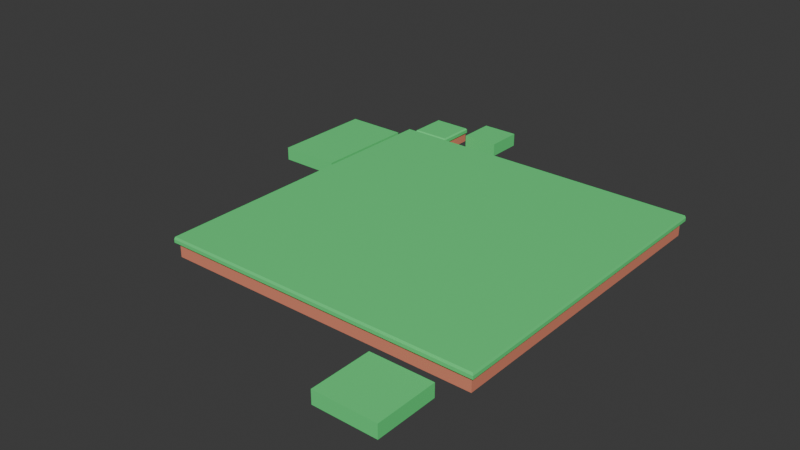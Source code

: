 # Source: terrain.blend  (saved by Blender 4.3.34; exported with 4.5.12 LTS)
import bpy
from mathutils import Matrix  # noqa: F401  (used for matrix-valued properties, if any)

bpy.ops.wm.read_factory_settings(use_empty=True)
scene = bpy.context.scene
scene.name = 'Scene'

# ---- collections
col_collection = bpy.data.collections.new('Collection'); scene.collection.children.link(col_collection)

# ---- materials (node trees are filled in below, after node groups)
mat_material = bpy.data.materials.new('Material')
mat_material.alpha_threshold = 0.0
mat_material.roughness = 0.5
mat_material.line_color = (0.0, 0.0, 0.0, 1.0)
mat_material_001 = bpy.data.materials.new('Material.001')

# ---- material node trees
mat_material.use_nodes = True; mat_material.node_tree.nodes.clear()
_N = mat_material.node_tree.nodes; _L = mat_material.node_tree.links
n0 = _N.new('ShaderNodeOutputMaterial'); n0.name = 'Material Output'; n0.location = (300, 300)
n1 = _N.new('ShaderNodeBsdfPrincipled'); n1.name = 'Principled BSDF'; n1.location = (10, 300)
n1.inputs[0].default_value = (0.1181, 0.8001, 0.2295, 1.0)
n1.inputs[3].default_value = 1.45
_L.new(n1.outputs[0], n0.inputs[0])
n0.is_active_output = True
mat_material_001.use_nodes = True; mat_material_001.node_tree.nodes.clear()
_N = mat_material_001.node_tree.nodes; _L = mat_material_001.node_tree.links
n0 = _N.new('ShaderNodeBsdfPrincipled'); n0.name = 'Principled BSDF'; n0.location = (10, 300)
n0.inputs[0].default_value = (0.8, 0.2645, 0.1637, 1.0)
n1 = _N.new('ShaderNodeOutputMaterial'); n1.name = 'Material Output'; n1.location = (300, 300)
_L.new(n0.outputs[0], n1.inputs[0])
n1.is_active_output = True

# ---- world
world_world = bpy.data.worlds.new('World'); scene.world = world_world
world_world.use_nodes = True; world_world.node_tree.nodes.clear()
_N = world_world.node_tree.nodes; _L = world_world.node_tree.links
n0 = _N.new('ShaderNodeOutputWorld'); n0.name = 'World Output'; n0.location = (300, 300)
n1 = _N.new('ShaderNodeBackground'); n1.name = 'Background'; n1.location = (10, 300)
n1.inputs[0].default_value = (0.05088, 0.05088, 0.05088, 1.0)
_L.new(n1.outputs[0], n0.inputs[0])
n0.is_active_output = True
world_world.color = (0.05088, 0.05088, 0.05088)
world_world.sun_shadow_jitter_overblur = 0.0

# ---- meshes
me_cube = bpy.data.meshes.new('Cube')
me_cube.from_pydata([(20.0, 20.0, 0.0), (20.0, 20.0, -1.699), (20.0, -20.0, 0.0), (20.0, -20.0, -1.699), (-20.0, 20.0, 0.0), (-20.0, 20.0, -1.699), (-20.0, -20.0, 0.0), (-20.0, -20.0, -1.699), (20.0, -20.0, 0.8651), (-20.0, -20.0, 0.8651), (20.0, 20.0, 0.8651), (-20.0, 20.0, 0.8651), (20.43, -20.43, 0.5681), (20.33, -20.33, 0.8651), (-20.33, -20.33, 0.8651), (-20.43, -20.43, 0.5681), (20.43, 20.43, 0.5681), (20.33, 20.33, 0.8651), (-20.33, 20.33, 0.8651), (-20.43, 20.43, 0.5681), (20.28, -20.28, 0.0), (20.43, -20.43, 0.1511), (-20.43, -20.43, 0.1511), (-20.28, -20.28, 0.0), (20.28, 20.28, 0.0), (20.43, 20.43, 0.1511), (-20.43, 20.43, 0.1511), (-20.28, 20.28, 0.0)], [], [(11, 10, 17, 18), (3, 2, 6, 7), (7, 6, 4, 5), (1, 0, 2, 3), (5, 4, 0, 1), (10, 11, 9, 8), (22, 21, 12, 15), (26, 22, 15, 19), (2, 0, 24, 20), (9, 11, 18, 14), (25, 26, 19, 16), (10, 8, 13, 17), (4, 6, 23, 27), (21, 25, 16, 12), (0, 4, 27, 24), (13, 14, 15, 12), (17, 13, 12, 16), (14, 18, 19, 15), (18, 17, 16, 19), (8, 9, 14, 13), (21, 22, 23, 20), (25, 21, 20, 24), (22, 26, 27, 23), (26, 25, 24, 27), (6, 2, 20, 23)])
me_cube.polygons.foreach_set('material_index', [0, 1, 1, 1, 1, 0, 0, 0, 0, 0, 0, 0, 0, 0, 0, 0, 0, 0, 0, 0, 0, 0, 0, 0, 0])
_uv = me_cube.uv_layers.new(name='UVMap')
_uv.uv.foreach_set('vector', [0.875, 0.5, 0.625, 0.5, 0.625, 0.5, 0.875, 0.5, 0.375, 0.75, 0.625, 0.75, 0.625, 1.0, 0.375, 1.0, 0.375, 0.0, 0.625, 0.0, 0.625, 0.25, 0.375, 0.25, 0.375, 0.5, 0.625, 0.5, 0.625, 0.75, 0.375, 0.75, 0.375, 0.25, 0.625, 0.25, 0.625, 0.5, 0.375, 0.5, 0.625, 0.5, 0.875, 0.5, 0.875, 0.75, 0.625, 0.75, 0.625, 1.0, 0.625, 0.75, 0.625, 0.75, 0.625, 1.0, 0.625, 0.25, 0.625, 0.0, 0.625, 0.0, 0.625, 0.25, 0.625, 0.75, 0.625, 0.5, 0.625, 0.5, 0.625, 0.75, 0.875, 0.75, 0.875, 0.5, 0.875, 0.5, 0.875, 0.75, 0.625, 0.5, 0.625, 0.25, 0.625, 0.25, 0.625, 0.5, 0.625, 0.5, 0.625, 0.75, 0.625, 0.75, 0.625, 0.5, 0.625, 0.25, 0.625, 0.0, 0.625, 0.0, 0.625, 0.25, 0.625, 0.75, 0.625, 0.5, 0.625, 0.5, 0.625, 0.75, 0.625, 0.5, 0.625, 0.25, 0.625, 0.25, 0.625, 0.5, 0.625, 0.7506, 0.625, 0.9994, 0.625, 1.0, 0.625, 0.75, 0.625, 0.5, 0.625, 0.75, 0.625, 0.75, 0.625, 0.5, 0.625, 0.0006152, 0.625, 0.2494, 0.625, 0.25, 0.625, 0.0, 0.625, 0.2506, 0.625, 0.4994, 0.625, 0.5, 0.625, 0.25, 0.625, 0.75, 0.875, 0.75, 0.875, 0.75, 0.625, 0.75, 0.625, 0.75, 0.625, 1.0, 0.625, 1.0, 0.625, 0.75, 0.625, 0.5, 0.625, 0.75, 0.625, 0.75, 0.625, 0.5, 0.625, 0.0, 0.625, 0.25, 0.625, 0.25, 0.625, 0.0, 0.625, 0.25, 0.625, 0.5, 0.625, 0.5, 0.625, 0.25, 0.625, 1.0, 0.625, 0.75, 0.625, 0.75, 0.625, 1.0])
me_cube.materials.append(mat_material)
me_cube.materials.append(mat_material_001)
me_cube.use_mirror_vertex_groups = False
me_cube.update()
me_cube_001 = bpy.data.meshes.new('Cube.001')
me_cube_001.from_pydata([(20.0, 20.0, 0.0), (20.0, 20.0, -1.699), (20.0, -20.0, 0.0), (20.0, -20.0, -1.699), (-20.0, 20.0, 0.0), (-20.0, 20.0, -1.699), (-20.0, -20.0, 0.0), (-20.0, -20.0, -1.699)], [], [(0, 4, 6, 2), (3, 2, 6, 7), (7, 6, 4, 5), (5, 1, 3, 7), (1, 0, 2, 3), (5, 4, 0, 1)])
_uv = me_cube_001.uv_layers.new(name='UVMap')
_uv.uv.foreach_set('vector', [0.625, 0.5, 0.875, 0.5, 0.875, 0.75, 0.625, 0.75, 0.375, 0.75, 0.625, 0.75, 0.625, 1.0, 0.375, 1.0, 0.375, 0.0, 0.625, 0.0, 0.625, 0.25, 0.375, 0.25, 0.125, 0.5, 0.375, 0.5, 0.375, 0.75, 0.125, 0.75, 0.375, 0.5, 0.625, 0.5, 0.625, 0.75, 0.375, 0.75, 0.375, 0.25, 0.625, 0.25, 0.625, 0.5, 0.375, 0.5])
me_cube_001.materials.append(mat_material)
me_cube_001.use_mirror_vertex_groups = False
me_cube_001.update()
me_cube_002 = bpy.data.meshes.new('Cube.002')
me_cube_002.from_pydata([(20.0, 20.0, 0.0), (20.0, 20.0, -1.699), (20.0, -20.0, 0.0), (20.0, -20.0, -1.699), (-20.0, 20.0, 0.0), (-20.0, 20.0, -1.699), (-20.0, -20.0, 0.0), (-20.0, -20.0, -1.699)], [], [(0, 4, 6, 2), (3, 2, 6, 7), (7, 6, 4, 5), (5, 1, 3, 7), (1, 0, 2, 3), (5, 4, 0, 1)])
_uv = me_cube_002.uv_layers.new(name='UVMap')
_uv.uv.foreach_set('vector', [0.625, 0.5, 0.875, 0.5, 0.875, 0.75, 0.625, 0.75, 0.375, 0.75, 0.625, 0.75, 0.625, 1.0, 0.375, 1.0, 0.375, 0.0, 0.625, 0.0, 0.625, 0.25, 0.375, 0.25, 0.125, 0.5, 0.375, 0.5, 0.375, 0.75, 0.125, 0.75, 0.375, 0.5, 0.625, 0.5, 0.625, 0.75, 0.375, 0.75, 0.375, 0.25, 0.625, 0.25, 0.625, 0.5, 0.375, 0.5])
me_cube_002.materials.append(mat_material)
me_cube_002.use_mirror_vertex_groups = False
me_cube_002.update()
me_cube_003 = bpy.data.meshes.new('Cube.003')
me_cube_003.from_pydata([(20.0, 20.0, 0.1938), (20.0, 20.0, -1.699), (20.0, -20.0, 0.1938), (20.0, -20.0, -1.699), (-20.0, 20.0, 0.1938), (-20.0, 20.0, -1.699), (-20.0, -20.0, 0.1938), (-20.0, -20.0, -1.699), (20.0, 20.0, -0.4482), (-20.0, -20.0, -0.4482), (20.0, -20.0, -0.4482), (-20.0, 20.0, -0.4482), (-21.17, -21.17, -0.4482), (-21.17, -21.17, 0.0), (21.17, -21.17, 0.0), (21.17, 21.17, 0.0), (-21.17, 21.17, 0.0), (21.17, 21.17, -0.4482), (21.17, -21.17, -0.4482), (-21.17, 21.17, -0.4482)], [], [(0, 4, 6, 2), (8, 11, 19, 17), (0, 2, 14, 15), (11, 9, 12, 19), (6, 4, 16, 13), (5, 11, 8, 1), (1, 8, 10, 3), (7, 9, 11, 5), (3, 10, 9, 7), (18, 14, 13, 12), (12, 13, 16, 19), (17, 15, 14, 18), (19, 16, 15, 17), (4, 0, 15, 16), (9, 10, 18, 12), (10, 8, 17, 18), (2, 6, 13, 14)])
me_cube_003.polygons.foreach_set('material_index', [0, 0, 0, 0, 0, 1, 1, 1, 1, 0, 0, 0, 0, 0, 0, 0, 0])
_uv = me_cube_003.uv_layers.new(name='UVMap')
_uv.uv.foreach_set('vector', [0.625, 0.5, 0.875, 0.5, 0.875, 0.75, 0.625, 0.75, 0.559, 0.5, 0.559, 0.25, 0.559, 0.25, 0.559, 0.5, 0.625, 0.5, 0.625, 0.75, 0.625, 0.75, 0.625, 0.5, 0.559, 0.25, 0.559, 0.0, 0.559, 0.0, 0.559, 0.25, 0.875, 0.75, 0.875, 0.5, 0.875, 0.5, 0.875, 0.75, 0.375, 0.25, 0.559, 0.25, 0.559, 0.5, 0.375, 0.5, 0.375, 0.5, 0.559, 0.5, 0.559, 0.75, 0.375, 0.75, 0.375, 0.0, 0.559, 0.0, 0.559, 0.25, 0.375, 0.25, 0.375, 0.75, 0.559, 0.75, 0.559, 1.0, 0.375, 1.0, 0.559, 0.75, 0.625, 0.75, 0.625, 1.0, 0.559, 1.0, 0.559, 0.0, 0.625, 0.0, 0.625, 0.25, 0.559, 0.25, 0.559, 0.5, 0.625, 0.5, 0.625, 0.75, 0.559, 0.75, 0.559, 0.25, 0.625, 0.25, 0.625, 0.5, 0.559, 0.5, 0.875, 0.5, 0.625, 0.5, 0.625, 0.5, 0.875, 0.5, 0.559, 1.0, 0.559, 0.75, 0.559, 0.75, 0.559, 1.0, 0.559, 0.75, 0.559, 0.5, 0.559, 0.5, 0.559, 0.75, 0.625, 0.75, 0.875, 0.75, 0.875, 0.75, 0.625, 0.75])
me_cube_003.materials.append(mat_material)
me_cube_003.materials.append(mat_material_001)
me_cube_003.use_mirror_vertex_groups = False
me_cube_003.update()
me_cube_004 = bpy.data.meshes.new('Cube.004')
me_cube_004.from_pydata([(20.0, 20.0, 0.0), (20.0, 20.0, -1.699), (20.0, -20.0, 0.0), (20.0, -20.0, -1.699), (-20.0, 20.0, 0.0), (-20.0, 20.0, -1.699), (-20.0, -20.0, 0.0), (-20.0, -20.0, -1.699)], [], [(0, 4, 6, 2), (3, 2, 6, 7), (7, 6, 4, 5), (5, 1, 3, 7), (1, 0, 2, 3), (5, 4, 0, 1)])
_uv = me_cube_004.uv_layers.new(name='UVMap')
_uv.uv.foreach_set('vector', [0.625, 0.5, 0.875, 0.5, 0.875, 0.75, 0.625, 0.75, 0.375, 0.75, 0.625, 0.75, 0.625, 1.0, 0.375, 1.0, 0.375, 0.0, 0.625, 0.0, 0.625, 0.25, 0.375, 0.25, 0.125, 0.5, 0.375, 0.5, 0.375, 0.75, 0.125, 0.75, 0.375, 0.5, 0.625, 0.5, 0.625, 0.75, 0.375, 0.75, 0.375, 0.25, 0.625, 0.25, 0.625, 0.5, 0.375, 0.5])
me_cube_004.materials.append(mat_material)
me_cube_004.use_mirror_vertex_groups = False
me_cube_004.update()

# ---- objects
ob_cube = bpy.data.objects.new('Cube', me_cube)
ob_cube_001 = bpy.data.objects.new('Cube.001', me_cube_001)
ob_cube_002 = bpy.data.objects.new('Cube.002', me_cube_002)
ob_cube_003 = bpy.data.objects.new('Cube.003', me_cube_003)
ob_cube_004 = bpy.data.objects.new('Cube.004', me_cube_004)

# ---- transforms, parenting, visibility, modifiers, constraints
ob_cube.location = (0.0, 0.0, 0.0)
ob_cube.lock_rotations_4d = False
ob_cube.empty_display_type = 'ARROWS'
ob_cube.lineart.crease_threshold = 0.0
ob_cube_001.location = (14.0, -26.63, 0.0)
ob_cube_001.scale = (0.1956, 0.1956, 1.0)
ob_cube_001.lock_rotations_4d = False
ob_cube_001.empty_display_type = 'ARROWS'
ob_cube_001.lineart.crease_threshold = 0.0
ob_cube_002.location = (-26.0, 13.37, 0.0)
ob_cube_002.scale = (0.1956, 0.3325, 1.0)
ob_cube_002.lock_rotations_4d = False
ob_cube_002.empty_display_type = 'ARROWS'
ob_cube_002.lineart.crease_threshold = 0.0
ob_cube_003.location = (-18.0, 24.37, 0.0)
ob_cube_003.scale = (0.1174, 0.1174, 1.0)
ob_cube_003.lock_rotations_4d = False
ob_cube_003.empty_display_type = 'ARROWS'
ob_cube_003.lineart.crease_threshold = 0.0
ob_cube_004.location = (-12.0, 27.37, 0.0)
ob_cube_004.scale = (0.1174, 0.1174, 1.0)
ob_cube_004.lock_rotations_4d = False
ob_cube_004.empty_display_type = 'ARROWS'
ob_cube_004.lineart.crease_threshold = 0.0

# ---- collection membership
col_collection.objects.link(ob_cube)
col_collection.objects.link(ob_cube_001)
col_collection.objects.link(ob_cube_002)
col_collection.objects.link(ob_cube_003)
col_collection.objects.link(ob_cube_004)

# ---- scene / render settings (as saved in the file)
scene.frame_start = 1; scene.frame_end = 250; scene.frame_set(1)
scene.render.engine = 'BLENDER_EEVEE_NEXT'
bpy.context.view_layer.update()

# ---- added for rendering (the .blend has no active camera and no usable light): camera, sun
cam_auto = bpy.data.cameras.new('AutoCamera')
cam_auto.lens = 50.0
cam_auto.sensor_width = 36.0
cam_auto.clip_end = 1275.71
ob_auto_camera = bpy.data.objects.new('AutoCamera', cam_auto)
scene.collection.objects.link(ob_auto_camera)
ob_auto_camera.location = (67.9514, -87.64, 57.7355)
ob_auto_camera.rotation_euler = (1.09748, -7.21219e-08, 0.694738)
scene.camera = ob_auto_camera
light_auto_sun = bpy.data.lights.new('AutoSun', 'SUN')
light_auto_sun.energy = 3.0
light_auto_sun.angle = 0.0523599
ob_auto_sun = bpy.data.objects.new('AutoSun', light_auto_sun)
scene.collection.objects.link(ob_auto_sun)
ob_auto_sun.rotation_euler = (0.872665, 0.174533, 0.523599)
bpy.context.view_layer.update()
